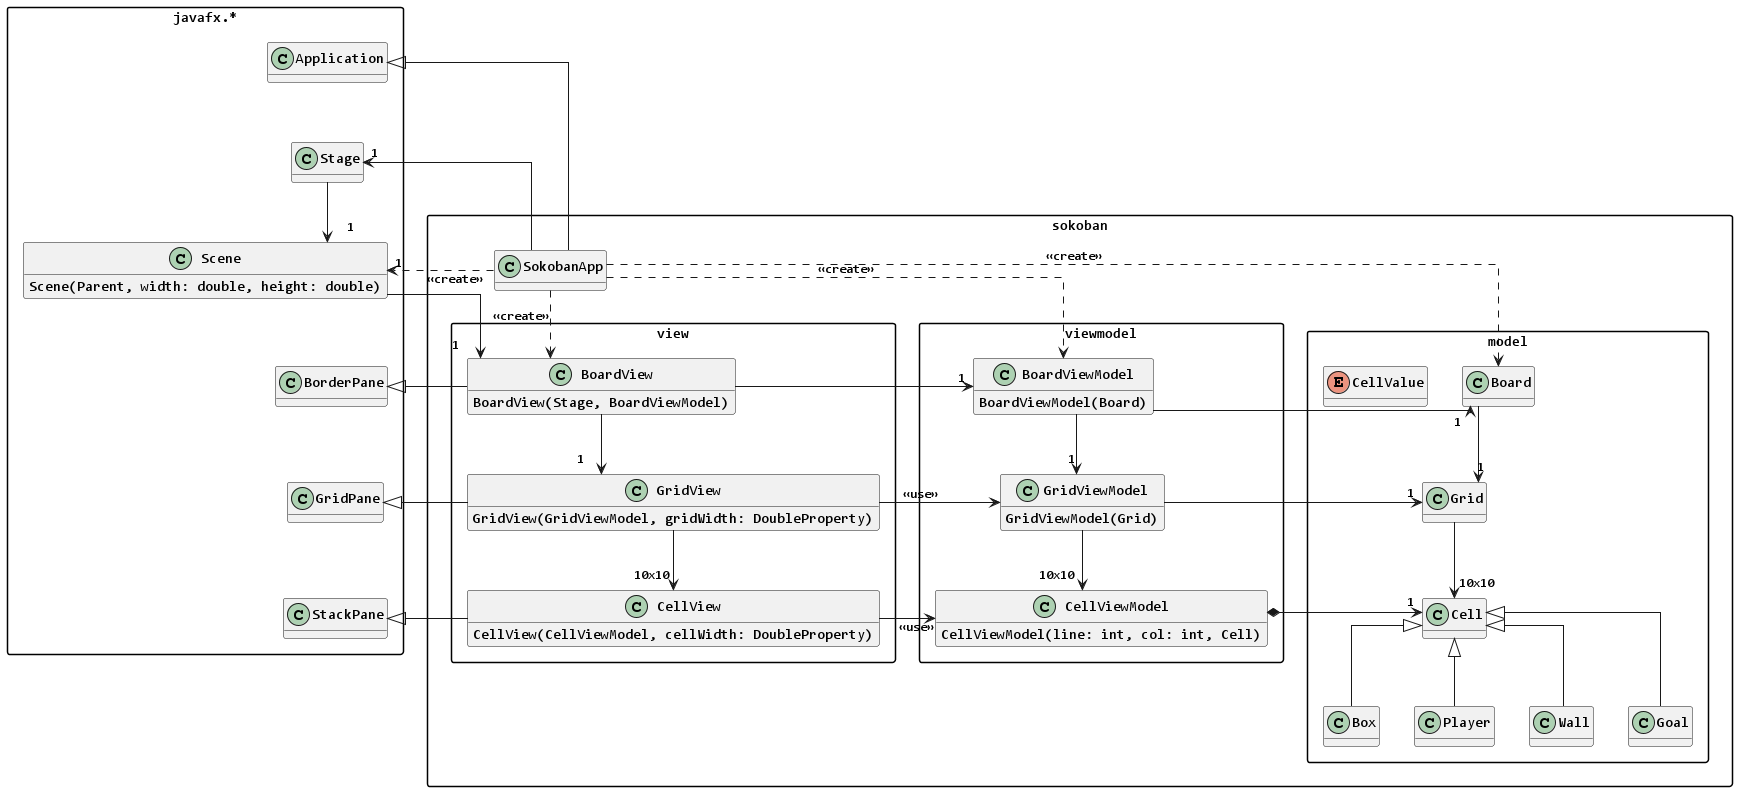

The diagram above was rendered by PlantUML. Its source (embedded in the PNG):
@startuml SokobanClassDiagram

'!theme plain
'top to bottom direction
skinparam defaultFontName Consolas
skinparam linetype ortho
skinparam classAttributeIconSize 0
skinparam packageStyle rectangle
hide attributes
'hide methods

set namespaceSeparator none

package javafx.* {
    class Application
    class Stage
    class Scene {
        Scene(Parent, width: double, height: double)
    }
    class BorderPane
    class GridPane
    class StackPane

    Application -[hidden]-> Stage
    Stage --> "1" Scene
    Scene -[hidden]- BorderPane
    BorderPane -[hidden]- GridPane
    GridPane -[hidden]- StackPane
}

set namespaceSeparator .

package sokoban {
    class SokobanApp

    Application <|-- SokobanApp
}

package sokoban.model {
    class Board {
    }

    class Grid {
    }

    class Cell {
    }

    class Box extends Cell
    class Player extends Cell
    class Wall extends Cell
    class Goal extends Cell

    enum CellValue {
        BOX, PLAYER, WALL, GOAL, GROUND
    }

    Board--> "1" Grid
    Grid --> "10x10" Cell
}

package sokoban.viewmodel {
    class BoardViewModel {
        BoardViewModel(Board)
    }

    class GridViewModel {
        GridViewModel(Grid)
    }

    class CellViewModel {
        CellViewModel(line: int, col: int, Cell)
    }

    BoardViewModel--> "1" GridViewModel
    GridViewModel --> "10x10" CellViewModel
}

package sokoban.view {
    class BoardView {
        BoardView(Stage, BoardViewModel)
    }

    class GridView {
        GridView(GridViewModel, gridWidth: DoubleProperty)
    }

    class CellView {
        CellView(CellViewModel, cellWidth: DoubleProperty)
    }

    BoardView--> "1" GridView
    GridView --> "10x10" CellView
}

SokobanApp ..> "1" Scene : <<create>>
SokobanApp-l-> "1" Stage
Scene --> "1" BoardView
BorderPane <|-r- BoardView
GridPane <|-r- GridView
StackPane <|-r- CellView

SokobanApp ..> Board : <<create>>
SokobanApp ..> BoardViewModel : <<create>>
SokobanApp ..> BoardView : <<create>>

BoardView-r-> "1" BoardViewModel
GridView -r-> GridViewModel : <<use>>
CellView -r-> CellViewModel : <<use>>

BoardViewModel -r-> "1" Board
GridViewModel-r-> "1" Grid
CellViewModel *-r-> "1" Cell

@enduml